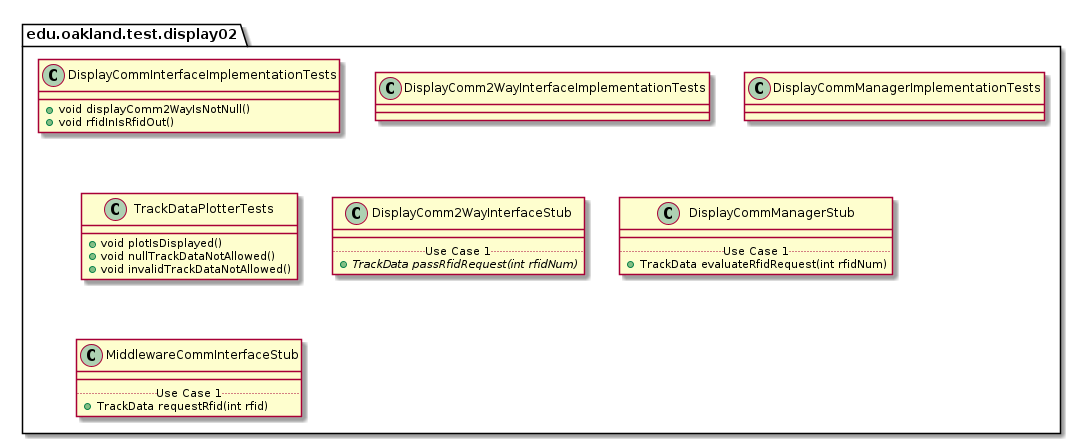

The diagram above was rendered by PlantUML. Its source (embedded in the PNG):
@startuml Display02TestPackage

package edu.oakland.test.display02 {
    
}


package edu.oakland.test.display02 {
    class DisplayCommInterfaceImplementationTests {
        + void displayComm2WayIsNotNull()
        + void rfidInIsRfidOut()

    }
}


package edu.oakland.test.display02 {
    class DisplayComm2WayInterfaceImplementationTests {

    }
}


package edu.oakland.test.display02 {
    class DisplayCommManagerImplementationTests {

    }
}


package edu.oakland.test.display02 {
    class TrackDataPlotterTests {
        + void plotIsDisplayed()
        + void nullTrackDataNotAllowed()
        + void invalidTrackDataNotAllowed()
    }
}


package edu.oakland.test.display02 {
    class DisplayComm2WayInterfaceStub {
        __
        .. Use Case 1 ..
        {abstract} + TrackData passRfidRequest(int rfidNum)
    }
}


package edu.oakland.test.display02 {
    class DisplayCommManagerStub {
        __
        .. Use Case 1 ..
        + TrackData evaluateRfidRequest(int rfidNum)
    }
}


package edu.oakland.test.display02 {
    class MiddlewareCommInterfaceStub {
        __
        .. Use Case 1 ..
        + TrackData requestRfid(int rfid)
    }
}


@enduml